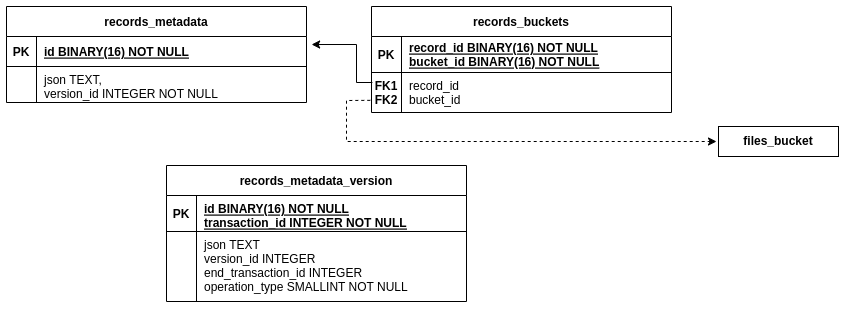

The diagram above was exported from draw.io. Its source (the exported page's mxGraphModel, read from the mxfile embedded in the PNG):
<mxGraphModel dx="1137" dy="703" grid="1" gridSize="10" guides="1" tooltips="1" connect="1" arrows="1" fold="1" page="1" pageScale="1" pageWidth="1169" pageHeight="827" math="0" shadow="0" extFonts="Permanent Marker^https://fonts.googleapis.com/css?family=Permanent+Marker">
  <root>
    <mxCell id="0" />
    <mxCell id="1" parent="0" />
    <mxCell id="e1YHEA4WvvUe8amDk-Ko-1" value="records_metadata" style="shape=table;startSize=30;container=1;collapsible=1;childLayout=tableLayout;fixedRows=1;rowLines=0;fontStyle=1;align=center;resizeLast=1;" parent="1" vertex="1">
      <mxGeometry x="220" y="255" width="300" height="96" as="geometry" />
    </mxCell>
    <mxCell id="e1YHEA4WvvUe8amDk-Ko-2" value="" style="shape=partialRectangle;collapsible=0;dropTarget=0;pointerEvents=0;fillColor=none;points=[[0,0.5],[1,0.5]];portConstraint=eastwest;top=0;left=0;right=0;bottom=1;" parent="e1YHEA4WvvUe8amDk-Ko-1" vertex="1">
      <mxGeometry y="30" width="300" height="30" as="geometry" />
    </mxCell>
    <mxCell id="e1YHEA4WvvUe8amDk-Ko-3" value="PK" style="shape=partialRectangle;overflow=hidden;connectable=0;fillColor=none;top=0;left=0;bottom=0;right=0;fontStyle=1;" parent="e1YHEA4WvvUe8amDk-Ko-2" vertex="1">
      <mxGeometry width="30" height="30" as="geometry">
        <mxRectangle width="30" height="30" as="alternateBounds" />
      </mxGeometry>
    </mxCell>
    <mxCell id="e1YHEA4WvvUe8amDk-Ko-4" value="id BINARY(16) NOT NULL" style="shape=partialRectangle;overflow=hidden;connectable=0;fillColor=none;top=0;left=0;bottom=0;right=0;align=left;spacingLeft=6;fontStyle=5;" parent="e1YHEA4WvvUe8amDk-Ko-2" vertex="1">
      <mxGeometry x="30" width="270" height="30" as="geometry">
        <mxRectangle width="270" height="30" as="alternateBounds" />
      </mxGeometry>
    </mxCell>
    <mxCell id="e1YHEA4WvvUe8amDk-Ko-5" value="" style="shape=partialRectangle;collapsible=0;dropTarget=0;pointerEvents=0;fillColor=none;points=[[0,0.5],[1,0.5]];portConstraint=eastwest;top=0;left=0;right=0;bottom=0;" parent="e1YHEA4WvvUe8amDk-Ko-1" vertex="1">
      <mxGeometry y="60" width="300" height="36" as="geometry" />
    </mxCell>
    <mxCell id="e1YHEA4WvvUe8amDk-Ko-6" value="" style="shape=partialRectangle;overflow=hidden;connectable=0;fillColor=none;top=0;left=0;bottom=0;right=0;verticalAlign=top;fontStyle=1" parent="e1YHEA4WvvUe8amDk-Ko-5" vertex="1">
      <mxGeometry width="30" height="36" as="geometry">
        <mxRectangle width="30" height="36" as="alternateBounds" />
      </mxGeometry>
    </mxCell>
    <mxCell id="e1YHEA4WvvUe8amDk-Ko-7" value="json TEXT, &#10;version_id INTEGER NOT NULL" style="shape=partialRectangle;overflow=hidden;connectable=0;fillColor=none;top=0;left=0;bottom=0;right=0;align=left;spacingLeft=6;verticalAlign=top;" parent="e1YHEA4WvvUe8amDk-Ko-5" vertex="1">
      <mxGeometry x="30" width="270" height="36" as="geometry">
        <mxRectangle width="270" height="36" as="alternateBounds" />
      </mxGeometry>
    </mxCell>
    <mxCell id="e1YHEA4WvvUe8amDk-Ko-15" value="records_metadata_version" style="shape=table;startSize=30;container=1;collapsible=1;childLayout=tableLayout;fixedRows=1;rowLines=0;fontStyle=1;align=center;resizeLast=1;" parent="1" vertex="1">
      <mxGeometry x="380" y="414" width="300" height="136" as="geometry" />
    </mxCell>
    <mxCell id="e1YHEA4WvvUe8amDk-Ko-16" value="" style="shape=partialRectangle;collapsible=0;dropTarget=0;pointerEvents=0;fillColor=none;points=[[0,0.5],[1,0.5]];portConstraint=eastwest;top=0;left=0;right=0;bottom=1;" parent="e1YHEA4WvvUe8amDk-Ko-15" vertex="1">
      <mxGeometry y="30" width="300" height="36" as="geometry" />
    </mxCell>
    <mxCell id="e1YHEA4WvvUe8amDk-Ko-17" value="PK" style="shape=partialRectangle;overflow=hidden;connectable=0;fillColor=none;top=0;left=0;bottom=0;right=0;fontStyle=1;" parent="e1YHEA4WvvUe8amDk-Ko-16" vertex="1">
      <mxGeometry width="30" height="36" as="geometry">
        <mxRectangle width="30" height="36" as="alternateBounds" />
      </mxGeometry>
    </mxCell>
    <mxCell id="e1YHEA4WvvUe8amDk-Ko-18" value="id BINARY(16) NOT NULL&#10;transaction_id INTEGER NOT NULL&#10;" style="shape=partialRectangle;overflow=hidden;connectable=0;fillColor=none;top=0;left=0;bottom=0;right=0;align=left;spacingLeft=6;fontStyle=5;verticalAlign=top;" parent="e1YHEA4WvvUe8amDk-Ko-16" vertex="1">
      <mxGeometry x="30" width="270" height="36" as="geometry">
        <mxRectangle width="270" height="36" as="alternateBounds" />
      </mxGeometry>
    </mxCell>
    <mxCell id="e1YHEA4WvvUe8amDk-Ko-19" value="" style="shape=partialRectangle;collapsible=0;dropTarget=0;pointerEvents=0;fillColor=none;points=[[0,0.5],[1,0.5]];portConstraint=eastwest;top=0;left=0;right=0;bottom=0;" parent="e1YHEA4WvvUe8amDk-Ko-15" vertex="1">
      <mxGeometry y="66" width="300" height="70" as="geometry" />
    </mxCell>
    <mxCell id="e1YHEA4WvvUe8amDk-Ko-20" value="" style="shape=partialRectangle;overflow=hidden;connectable=0;fillColor=none;top=0;left=0;bottom=0;right=0;verticalAlign=top;fontStyle=1" parent="e1YHEA4WvvUe8amDk-Ko-19" vertex="1">
      <mxGeometry width="30" height="70" as="geometry">
        <mxRectangle width="30" height="70" as="alternateBounds" />
      </mxGeometry>
    </mxCell>
    <mxCell id="e1YHEA4WvvUe8amDk-Ko-21" value="json TEXT&#10;version_id INTEGER&#10;end_transaction_id INTEGER&#10;operation_type SMALLINT NOT NULL" style="shape=partialRectangle;overflow=hidden;connectable=0;fillColor=none;top=0;left=0;bottom=0;right=0;align=left;spacingLeft=6;verticalAlign=top;" parent="e1YHEA4WvvUe8amDk-Ko-19" vertex="1">
      <mxGeometry x="30" width="270" height="70" as="geometry">
        <mxRectangle width="270" height="70" as="alternateBounds" />
      </mxGeometry>
    </mxCell>
    <mxCell id="e1YHEA4WvvUe8amDk-Ko-22" value="records_buckets" style="shape=table;startSize=30;container=1;collapsible=1;childLayout=tableLayout;fixedRows=1;rowLines=0;fontStyle=1;align=center;resizeLast=1;" parent="1" vertex="1">
      <mxGeometry x="585" y="255" width="300" height="106" as="geometry" />
    </mxCell>
    <mxCell id="e1YHEA4WvvUe8amDk-Ko-23" value="" style="shape=partialRectangle;collapsible=0;dropTarget=0;pointerEvents=0;fillColor=none;points=[[0,0.5],[1,0.5]];portConstraint=eastwest;top=0;left=0;right=0;bottom=1;" parent="e1YHEA4WvvUe8amDk-Ko-22" vertex="1">
      <mxGeometry y="30" width="300" height="36" as="geometry" />
    </mxCell>
    <mxCell id="e1YHEA4WvvUe8amDk-Ko-24" value="PK" style="shape=partialRectangle;overflow=hidden;connectable=0;fillColor=none;top=0;left=0;bottom=0;right=0;fontStyle=1;" parent="e1YHEA4WvvUe8amDk-Ko-23" vertex="1">
      <mxGeometry width="30" height="36" as="geometry">
        <mxRectangle width="30" height="36" as="alternateBounds" />
      </mxGeometry>
    </mxCell>
    <mxCell id="e1YHEA4WvvUe8amDk-Ko-25" value="record_id BINARY(16) NOT NULL&#10;bucket_id BINARY(16) NOT NULL" style="shape=partialRectangle;overflow=hidden;connectable=0;fillColor=none;top=0;left=0;bottom=0;right=0;align=left;spacingLeft=6;fontStyle=5;" parent="e1YHEA4WvvUe8amDk-Ko-23" vertex="1">
      <mxGeometry x="30" width="270" height="36" as="geometry">
        <mxRectangle width="270" height="36" as="alternateBounds" />
      </mxGeometry>
    </mxCell>
    <mxCell id="e1YHEA4WvvUe8amDk-Ko-26" value="" style="shape=partialRectangle;collapsible=0;dropTarget=0;pointerEvents=0;fillColor=none;points=[[0,0.5],[1,0.5]];portConstraint=eastwest;top=0;left=0;right=0;bottom=0;" parent="e1YHEA4WvvUe8amDk-Ko-22" vertex="1">
      <mxGeometry y="66" width="300" height="40" as="geometry" />
    </mxCell>
    <mxCell id="e1YHEA4WvvUe8amDk-Ko-27" value="FK1&#10;FK2" style="shape=partialRectangle;overflow=hidden;connectable=0;fillColor=none;top=0;left=0;bottom=0;right=0;verticalAlign=top;fontStyle=1" parent="e1YHEA4WvvUe8amDk-Ko-26" vertex="1">
      <mxGeometry width="30" height="40" as="geometry">
        <mxRectangle width="30" height="40" as="alternateBounds" />
      </mxGeometry>
    </mxCell>
    <mxCell id="e1YHEA4WvvUe8amDk-Ko-28" value="record_id&#10;bucket_id" style="shape=partialRectangle;overflow=hidden;connectable=0;fillColor=none;top=0;left=0;bottom=0;right=0;align=left;spacingLeft=6;verticalAlign=top;" parent="e1YHEA4WvvUe8amDk-Ko-26" vertex="1">
      <mxGeometry x="30" width="270" height="40" as="geometry">
        <mxRectangle width="270" height="40" as="alternateBounds" />
      </mxGeometry>
    </mxCell>
    <mxCell id="d8O6fBLhbc4zzUe-DQyA-2" value="" style="endArrow=classic;html=1;rounded=0;exitX=0.003;exitY=0.25;exitDx=0;exitDy=0;exitPerimeter=0;entryX=1.017;entryY=0.267;entryDx=0;entryDy=0;entryPerimeter=0;" edge="1" parent="1" source="e1YHEA4WvvUe8amDk-Ko-26" target="e1YHEA4WvvUe8amDk-Ko-2">
      <mxGeometry width="50" height="50" relative="1" as="geometry">
        <mxPoint x="630" y="460" as="sourcePoint" />
        <mxPoint x="680" y="410" as="targetPoint" />
        <Array as="points">
          <mxPoint x="570" y="331" />
          <mxPoint x="570" y="293" />
        </Array>
      </mxGeometry>
    </mxCell>
    <mxCell id="d8O6fBLhbc4zzUe-DQyA-4" value="" style="endArrow=classic;html=1;rounded=0;exitX=-0.004;exitY=0.696;exitDx=0;exitDy=0;exitPerimeter=0;dashed=1;" edge="1" parent="1" source="e1YHEA4WvvUe8amDk-Ko-26">
      <mxGeometry width="50" height="50" relative="1" as="geometry">
        <mxPoint x="610" y="440" as="sourcePoint" />
        <mxPoint x="930" y="390" as="targetPoint" />
        <Array as="points">
          <mxPoint x="560" y="349" />
          <mxPoint x="560" y="390" />
        </Array>
      </mxGeometry>
    </mxCell>
    <mxCell id="d8O6fBLhbc4zzUe-DQyA-7" value="" style="group" vertex="1" connectable="0" parent="1">
      <mxGeometry x="932" y="375" width="120" height="30" as="geometry" />
    </mxCell>
    <mxCell id="d8O6fBLhbc4zzUe-DQyA-5" value="" style="rounded=0;whiteSpace=wrap;html=1;" vertex="1" parent="d8O6fBLhbc4zzUe-DQyA-7">
      <mxGeometry width="120" height="30" as="geometry" />
    </mxCell>
    <mxCell id="d8O6fBLhbc4zzUe-DQyA-6" value="&lt;b&gt;files_bucket&lt;/b&gt;" style="text;html=1;strokeColor=none;fillColor=none;align=center;verticalAlign=middle;whiteSpace=wrap;rounded=0;" vertex="1" parent="d8O6fBLhbc4zzUe-DQyA-7">
      <mxGeometry x="30" y="7" width="60" height="16" as="geometry" />
    </mxCell>
  </root>
</mxGraphModel>